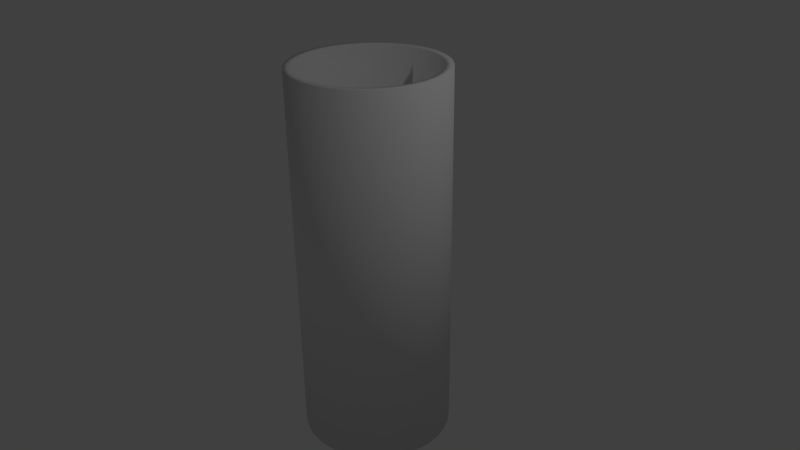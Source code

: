 # Source: NewTunnel.blend  (saved by Blender 2.77.0; exported with 4.5.12 LTS)
import bpy
from mathutils import Matrix  # noqa: F401  (used for matrix-valued properties, if any)

bpy.ops.wm.read_factory_settings(use_empty=True)
scene = bpy.context.scene
scene.name = 'Scene'

# ---- collections
col_collection_1 = bpy.data.collections.new('Collection 1'); scene.collection.children.link(col_collection_1)

# ---- world
world_world = bpy.data.worlds.new('World'); scene.world = world_world
world_world.color = (0.05088, 0.05088, 0.05088)
world_world.use_sun_shadow = False
world_world.sun_shadow_jitter_overblur = 0.0
world_world.cycles.sampling_method = 'MANUAL'

# ---- cameras
cam_camera = bpy.data.cameras.new('Camera')
cam_camera.clip_end = 100.0
cam_camera.lens = 35.0
cam_camera.sensor_width = 32.0
cam_camera.sensor_height = 18.0
cam_camera.ortho_scale = 7.314
cam_camera.dof.focus_distance = 0.0
cam_camera.dof.aperture_fstop = 128.0

# ---- lights
light_lamp = bpy.data.lights.new('Lamp', 'POINT')
light_lamp.transmission_factor = 0.0
light_lamp.cutoff_distance = 30.0
light_lamp.energy = 100.0
light_lamp.shadow_buffer_clip_start = 1.001
light_lamp.shadow_soft_size = 0.1
light_lamp.shadow_maximum_resolution = 0.006
light_lamp.use_absolute_resolution = True

# ---- meshes
me_cylinder = bpy.data.meshes.new('Cylinder')
me_cylinder.from_pydata([(0.0, 1.0, -2.5), (0.0, 1.0, 2.5), (0.1951, 0.9808, -2.5), (0.1951, 0.9808, 2.5), (0.3827, 0.9239, -2.5), (0.3827, 0.9239, 2.5), (0.5556, 0.8315, -2.5), (0.5556, 0.8315, 2.5), (0.7071, 0.7071, -2.5), (0.7071, 0.7071, 2.5), (0.8315, 0.5556, -2.5), (0.8315, 0.5556, 2.5), (0.9239, 0.3827, -2.5), (0.9239, 0.3827, 2.5), (0.9808, 0.1951, -2.5), (0.9808, 0.1951, 2.5), (1.0, 7.55e-08, -2.5), (1.0, 7.55e-08, 2.5), (0.9808, -0.1951, -2.5), (0.9808, -0.1951, 2.5), (0.9239, -0.3827, -2.5), (0.9239, -0.3827, 2.5), (0.8315, -0.5556, -2.5), (0.8315, -0.5556, 2.5), (0.7071, -0.7071, -2.5), (0.7071, -0.7071, 2.5), (0.5556, -0.8315, -2.5), (0.5556, -0.8315, 2.5), (0.3827, -0.9239, -2.5), (0.3827, -0.9239, 2.5), (0.1951, -0.9808, -2.5), (0.1951, -0.9808, 2.5), (-3.258e-07, -1.0, -2.5), (-3.258e-07, -1.0, 2.5), (-0.1951, -0.9808, -2.5), (-0.1951, -0.9808, 2.5), (-0.3827, -0.9239, -2.5), (-0.3827, -0.9239, 2.5), (-0.5556, -0.8315, -2.5), (-0.5556, -0.8315, 2.5), (-0.7071, -0.7071, -2.5), (-0.7071, -0.7071, 2.5), (-0.8315, -0.5556, -2.5), (-0.8315, -0.5556, 2.5), (-0.9239, -0.3827, -2.5), (-0.9239, -0.3827, 2.5), (-0.9808, -0.1951, -2.5), (-0.9808, -0.1951, 2.5), (-1.0, 9.656e-07, -2.5), (-1.0, 9.656e-07, 2.5), (-0.9808, 0.1951, -2.5), (-0.9808, 0.1951, 2.5), (-0.9239, 0.3827, -2.5), (-0.9239, 0.3827, 2.5), (-0.8315, 0.5556, -2.5), (-0.8315, 0.5556, 2.5), (-0.7071, 0.7071, -2.5), (-0.7071, 0.7071, 2.5), (-0.5556, 0.8315, -2.5), (-0.5556, 0.8315, 2.5), (-0.3827, 0.9239, -2.5), (-0.3827, 0.9239, 2.5), (-0.1951, 0.9808, -2.5), (-0.1951, 0.9808, 2.5)], [], [(0, 1, 3, 2), (2, 3, 5, 4), (4, 5, 7, 6), (6, 7, 9, 8), (8, 9, 11, 10), (10, 11, 13, 12), (12, 13, 15, 14), (14, 15, 17, 16), (16, 17, 19, 18), (18, 19, 21, 20), (20, 21, 23, 22), (22, 23, 25, 24), (24, 25, 27, 26), (26, 27, 29, 28), (28, 29, 31, 30), (30, 31, 33, 32), (32, 33, 35, 34), (34, 35, 37, 36), (36, 37, 39, 38), (38, 39, 41, 40), (40, 41, 43, 42), (42, 43, 45, 44), (44, 45, 47, 46), (46, 47, 49, 48), (48, 49, 51, 50), (50, 51, 53, 52), (52, 53, 55, 54), (54, 55, 57, 56), (56, 57, 59, 58), (58, 59, 61, 60), (60, 61, 63, 62), (62, 63, 1, 0)])
me_cylinder.polygons.foreach_set('use_smooth', [True] * 32)
me_cylinder.use_remesh_preserve_volume = False
me_cylinder.use_remesh_preserve_attributes = False
me_cylinder.use_mirror_vertex_groups = False
me_cylinder.update()

# ---- objects
ob_cylinder = bpy.data.objects.new('Cylinder', me_cylinder)
ob_lamp = bpy.data.objects.new('Lamp', light_lamp)
ob_camera = bpy.data.objects.new('Camera', cam_camera)

# ---- transforms, parenting, visibility, modifiers, constraints
ob_cylinder.location = (0.0, 0.0, 0.0)
ob_cylinder.lineart.crease_threshold = 0.0
_m = ob_cylinder.modifiers.new('Solidify', 'SOLIDIFY')
_m.thickness = 0.1
_m.nonmanifold_thickness_mode = 'FIXED'
_m.nonmanifold_merge_threshold = 0.0003
ob_lamp.location = (4.076, 1.005, 5.904)
ob_lamp.rotation_euler = (0.6503, 0.05522, 1.866)
ob_lamp.lock_rotations_4d = False
ob_lamp.empty_display_type = 'ARROWS'
ob_lamp.color = (0.0, 0.0, 0.0, 0.0)
ob_lamp.lineart.crease_threshold = 0.0
ob_camera.location = (7.481, -6.508, 5.344)
ob_camera.rotation_euler = (1.109, 0.01082, 0.8149)
ob_camera.lock_rotations_4d = False
ob_camera.empty_display_type = 'ARROWS'
ob_camera.color = (0.0, 0.0, 0.0, 0.0)
ob_camera.display_type = 'WIRE'
ob_camera.lineart.crease_threshold = 0.0

# ---- collection membership
col_collection_1.objects.link(ob_cylinder)
col_collection_1.objects.link(ob_lamp)
col_collection_1.objects.link(ob_camera)

# ---- scene / render settings (as saved in the file)
scene.camera = ob_camera
scene.frame_start = 1; scene.frame_end = 250; scene.frame_set(1)
scene.render.engine = 'BLENDER_EEVEE_NEXT'
scene.render.resolution_percentage = 50
scene.render.dither_intensity = 0.0
scene.cycles.use_denoising = False
scene.cycles.samples = 128
scene.cycles.sampling_pattern = 'TABULATED_SOBOL'
scene.cycles.light_sampling_threshold = 0.0
scene.cycles.use_adaptive_sampling = False
scene.cycles.use_light_tree = False
scene.cycles.blur_glossy = 0.0
scene.cycles.sample_clamp_indirect = 0.0
scene.view_settings.view_transform = 'Standard'
bpy.context.view_layer.update()
